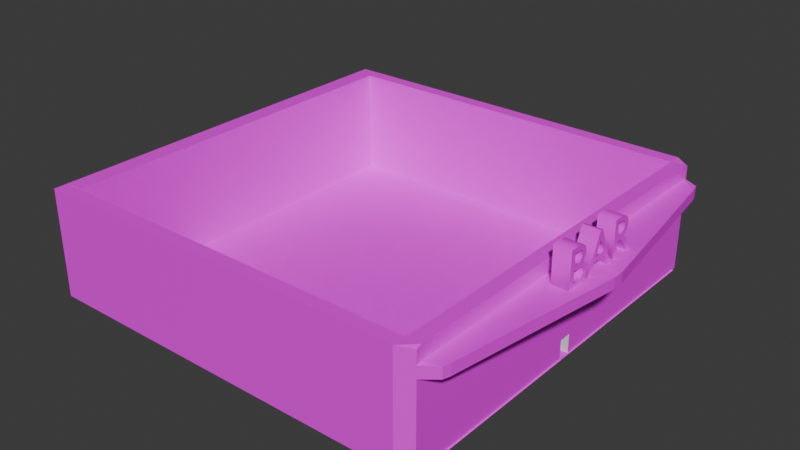 # Source: Bar.blend  (saved by Blender 4.0.36; exported with 4.5.12 LTS)
import bpy
from mathutils import Matrix  # noqa: F401  (used for matrix-valued properties, if any)

bpy.ops.wm.read_factory_settings(use_empty=True)
scene = bpy.context.scene
scene.name = 'Scene'

# ---- collections
col_collection = bpy.data.collections.new('Collection'); scene.collection.children.link(col_collection)

# ---- images (referenced by path relative to the original .blend; pixels are not part of the script)
import os
ASSET_DIR = os.environ.get("B2B_ASSET_DIR", "")  # directory of the original .blend (textures are referenced by path, not embedded)
HERE = os.path.dirname(os.path.abspath(__file__))  # packed textures are extracted next to this script under _unpacked/

def load_image(name, relpath, width, height, colorspace="sRGB"):
    """Load a texture the original file referenced (path relative to the .blend, or extracted next to this script)."""
    p = next((c for c in (os.path.join(HERE, relpath), os.path.join(ASSET_DIR, relpath)) if relpath and os.path.exists(c)), "")
    if p:
        img = bpy.data.images.load(p, check_existing=True)
        img.name = name
    else:  # same state as the original file: an image datablock whose file is absent (Cycles renders it pink)
        img = bpy.data.images.new(name, width, height)
        img.source = "FILE"
        img.filepath = "//" + (relpath or name)
    img.colorspace_settings.name = colorspace
    return img
img_bbh_textures_09000_rgba16_png = load_image('bbh_textures.09000.rgba16.png', 'bbh_textures.09000.rgba16.png', 1024, 1024, 'sRGB')
img_hmc_textures_09800_rgba16_png = load_image('hmc_textures.09800.rgba16.png', 'hmc_textures.09800.rgba16.png', 1024, 1024, 'sRGB')
img_ttm_textures_07000_rgba16_png = load_image('ttm_textures.07000.rgba16.png', 'ttm_textures.07000.rgba16.png', 1024, 1024, 'sRGB')
img_jrb_textures_0a000_rgba16_png = load_image('jrb_textures.0A000.rgba16.png', 'jrb_textures.0A000.rgba16.png', 1024, 1024, 'sRGB')
img_bbh_textures_04800_rgba16_png = load_image('bbh_textures.04800.rgba16.png', 'bbh_textures.04800.rgba16.png', 1024, 1024, 'sRGB')

# ---- materials (node trees are filled in below, after node groups)
mat_floor = bpy.data.materials.new('Floor')
mat_floor.use_transparent_shadow = False
mat_material = bpy.data.materials.new('Material')
mat_material.alpha_threshold = 0.0
mat_material.use_transparent_shadow = False
mat_material.roughness = 0.5
mat_material.line_color = (0.0, 0.0, 0.0, 1.0)
mat_outside = bpy.data.materials.new('Outside')
mat_outside.use_transparent_shadow = False
mat_thingy = bpy.data.materials.new('Thingy')
mat_thingy.use_transparent_shadow = False
mat_inside = bpy.data.materials.new('Inside')
mat_inside.use_transparent_shadow = False
mat_text = bpy.data.materials.new('Text')
mat_text.use_transparent_shadow = False

# ---- material node trees
mat_floor.use_nodes = True; mat_floor.node_tree.nodes.clear()
_N = mat_floor.node_tree.nodes; _L = mat_floor.node_tree.links
n0 = _N.new('ShaderNodeBsdfPrincipled'); n0.name = 'Principled BSDF'; n0.location = (10, 300)
n0.inputs[3].default_value = 1.45
n1 = _N.new('ShaderNodeOutputMaterial'); n1.name = 'Material Output'; n1.location = (300, 300)
n2 = _N.new('ShaderNodeTexImage'); n2.name = 'Image Texture'; n2.location = (-280, 280)
n2.image = img_bbh_textures_09000_rgba16_png
_L.new(n0.outputs[0], n1.inputs[0])
_L.new(n2.outputs[0], n0.inputs[0])
n1.is_active_output = True
mat_material.use_nodes = True; mat_material.node_tree.nodes.clear()
_N = mat_material.node_tree.nodes; _L = mat_material.node_tree.links
n0 = _N.new('ShaderNodeOutputMaterial'); n0.name = 'Material Output'; n0.location = (300, 300)
n1 = _N.new('ShaderNodeBsdfPrincipled'); n1.name = 'Principled BSDF'; n1.location = (10, 300)
n1.inputs[3].default_value = 1.45
_L.new(n1.outputs[0], n0.inputs[0])
n0.is_active_output = True
mat_outside.use_nodes = True; mat_outside.node_tree.nodes.clear()
_N = mat_outside.node_tree.nodes; _L = mat_outside.node_tree.links
n0 = _N.new('ShaderNodeBsdfPrincipled'); n0.name = 'Principled BSDF'; n0.location = (10, 300)
n0.inputs[3].default_value = 1.45
n1 = _N.new('ShaderNodeOutputMaterial'); n1.name = 'Material Output'; n1.location = (300, 300)
n2 = _N.new('ShaderNodeTexImage'); n2.name = 'Image Texture'; n2.location = (-280, 280)
n2.image = img_hmc_textures_09800_rgba16_png
_L.new(n0.outputs[0], n1.inputs[0])
_L.new(n2.outputs[0], n0.inputs[0])
n1.is_active_output = True
mat_thingy.use_nodes = True; mat_thingy.node_tree.nodes.clear()
_N = mat_thingy.node_tree.nodes; _L = mat_thingy.node_tree.links
n0 = _N.new('ShaderNodeBsdfPrincipled'); n0.name = 'Principled BSDF'; n0.location = (10, 300)
n0.inputs[3].default_value = 1.45
n1 = _N.new('ShaderNodeOutputMaterial'); n1.name = 'Material Output'; n1.location = (300, 300)
n2 = _N.new('ShaderNodeTexImage'); n2.name = 'Image Texture'; n2.location = (-280, 280)
n2.image = img_ttm_textures_07000_rgba16_png
_L.new(n0.outputs[0], n1.inputs[0])
_L.new(n2.outputs[0], n0.inputs[0])
n1.is_active_output = True
mat_inside.use_nodes = True; mat_inside.node_tree.nodes.clear()
_N = mat_inside.node_tree.nodes; _L = mat_inside.node_tree.links
n0 = _N.new('ShaderNodeBsdfPrincipled'); n0.name = 'Principled BSDF'; n0.location = (10, 300)
n0.inputs[3].default_value = 1.45
n1 = _N.new('ShaderNodeOutputMaterial'); n1.name = 'Material Output'; n1.location = (300, 300)
n2 = _N.new('ShaderNodeTexImage'); n2.name = 'Image Texture'; n2.location = (-280, 280)
n2.image = img_jrb_textures_0a000_rgba16_png
_L.new(n0.outputs[0], n1.inputs[0])
_L.new(n2.outputs[0], n0.inputs[0])
n1.is_active_output = True
mat_text.use_nodes = True; mat_text.node_tree.nodes.clear()
_N = mat_text.node_tree.nodes; _L = mat_text.node_tree.links
n0 = _N.new('ShaderNodeBsdfPrincipled'); n0.name = 'Principled BSDF'; n0.location = (10, 300)
n0.inputs[3].default_value = 1.45
n1 = _N.new('ShaderNodeOutputMaterial'); n1.name = 'Material Output'; n1.location = (300, 300)
n2 = _N.new('ShaderNodeTexImage'); n2.name = 'Image Texture'; n2.location = (-280, 280)
n2.image = img_bbh_textures_04800_rgba16_png
_L.new(n0.outputs[0], n1.inputs[0])
_L.new(n2.outputs[0], n0.inputs[0])
n1.is_active_output = True

# ---- world
world_world = bpy.data.worlds.new('World'); scene.world = world_world
world_world.use_nodes = True; world_world.node_tree.nodes.clear()
_N = world_world.node_tree.nodes; _L = world_world.node_tree.links
n0 = _N.new('ShaderNodeOutputWorld'); n0.name = 'World Output'; n0.location = (300, 300)
n1 = _N.new('ShaderNodeBackground'); n1.name = 'Background'; n1.location = (10, 300)
n1.inputs[0].default_value = (0.05088, 0.05088, 0.05088, 1.0)
_L.new(n1.outputs[0], n0.inputs[0])
n0.is_active_output = True
world_world.color = (0.05088, 0.05088, 0.05088)
world_world.use_sun_shadow = False
world_world.sun_shadow_jitter_overblur = 0.0

# ---- meshes
me_plane = bpy.data.meshes.new('Plane')
me_plane.from_pydata([(-1.0, -1.0, 0.0), (1.0, -1.0, 0.0), (-1.0, 1.0, 0.0), (1.0, 1.0, 0.0)], [], [(0, 1, 3, 2)])
_uv = me_plane.uv_layers.new(name='UVMap')
_uv.uv.foreach_set('vector', [-9.183, -9.183, 10.18, -9.183, 10.18, 10.18, -9.183, 10.18])
me_plane.materials.append(mat_floor)
me_plane.update()
me_cube_001 = bpy.data.meshes.new('Cube.001')
me_cube_001.from_pydata([(-1.0, -1.0, -1.0), (-1.0, -1.0, 1.0), (-1.0, 1.0, -1.0), (-1.0, 1.0, 1.0), (1.0, -0.9584, -0.9989), (1.0, -0.9584, 0.9637), (1.0, 0.9584, -0.9989), (1.0, 0.9584, 0.9637), (-1.0, 0.0286, -1.0), (-1.0, 0.0286, 1.0), (1.0, 0.0286, -1.0), (1.0, 0.0286, 1.0), (-1.0, -0.03199, -1.0), (1.0, -0.03199, 1.0), (-1.0, -0.03199, 1.0), (1.0, -0.03199, -1.0), (-1.0, -1.0, -0.6463), (-1.0, 1.0, -0.6463), (1.0, 0.9584, -0.6142), (1.0, -0.9584, -0.6142), (1.0, 0.0286, -0.6463), (-1.0, 0.0286, -0.6463), (-1.0, -0.03199, -0.6463), (1.0, -0.03199, -0.6463), (-1.0, -1.0, 0.7452), (-1.0, 1.0, 0.7452), (1.0, 0.9584, 0.7195), (1.0, -0.9584, 0.7195), (1.0, 0.0286, 0.7452), (-1.0, 0.0286, 0.7452), (-1.0, -0.03199, 0.7452), (1.0, -0.03199, 0.7452), (-1.0, 1.0, 0.5304), (1.0, 0.9584, 0.5136), (1.0, -0.9584, 0.5136), (1.0, 0.0286, 0.5304), (-1.0, 0.0286, 0.5304), (-1.0, -0.03199, 0.5304), (1.0, -0.03199, 0.5304), (-1.0, -1.0, 0.5304), (7.126, 0.02685, 0.7388), (7.126, -0.03014, 0.7388), (3.121, 0.9119, 0.7358), (3.121, -0.912, 0.7358), (3.121, 0.9119, 0.5398), (3.121, -0.912, 0.5398), (7.126, 0.02685, 0.5368), (7.126, -0.03014, 0.5368), (-1.0, -0.9342, -1.0), (1.0, -0.9342, 1.0), (-1.0, -0.9342, 1.0), (1.0, -0.9342, -1.0), (-1.0, -0.9342, -0.6463), (1.0, -0.9342, -0.6463), (-1.0, -0.9342, 0.7452), (1.0, -0.9342, 0.7452), (1.0, -0.9342, 0.5304), (-1.0, -0.9342, 0.5304), (3.393, -0.8787, 0.7388), (3.393, -0.8787, 0.5368), (-1.0, 0.9345, 1.0), (1.0, 0.9345, -1.0), (-1.0, 0.9345, -1.0), (1.0, 0.9345, 1.0), (1.0, 0.9345, -0.6463), (-1.0, 0.9345, -0.6463), (1.0, 0.9345, 0.7452), (-1.0, 0.9345, 0.7452), (-1.0, 0.9345, 0.5304), (1.0, 0.9345, 0.5304), (3.391, 0.8788, 0.7388), (3.391, 0.8788, 0.5368), (-56.01, -0.9342, -1.0), (-56.01, -1.0, -1.0), (-56.01, -1.0, 0.7452), (-56.01, -1.0, 1.0), (-56.01, 0.9345, 1.0), (-56.01, 1.0, 1.0), (-56.01, 1.0, -0.6463), (-56.01, 1.0, -1.0), (-56.01, -1.0, -0.6463), (-56.01, 1.0, 0.5304), (-56.01, 0.9345, -0.6463), (-56.01, -1.0, 0.5304), (-56.01, 1.0, 0.7452), (-56.01, 0.9345, 0.7452), (-56.01, 0.9345, 0.5304), (-56.01, -0.9342, 1.0), (-56.01, -0.9342, -0.6463), (-56.01, -0.9342, 0.7452), (-56.01, -0.9342, 0.5304), (-56.01, 0.9345, -1.0), (-53.38, 0.9345, -0.6463), (-53.38, 0.9345, 0.5304), (-53.38, 1.0, 0.5304), (-53.38, 1.0, -0.6463), (-53.38, 0.9345, 1.0), (-53.38, 0.9345, 0.7452), (-53.38, 1.0, 0.7452), (-53.38, 1.0, 1.0), (-53.38, 0.9345, -1.0), (-53.38, 1.0, -1.0), (-53.15, -1.0, 0.5304), (-53.15, -1.0, 0.7452), (-53.15, -0.9342, 1.0), (-53.15, -1.0, 1.0), (-53.15, -0.9342, 0.5304), (-53.15, -0.9342, 0.7452), (-53.15, -1.0, -1.0), (-53.15, -0.9342, -1.0), (-53.15, -1.0, -0.6463), (-53.15, -0.9342, -0.6463), (-53.38, -0.9339, 0.5304), (-56.01, -0.9339, 0.5304), (-56.01, -0.9339, -0.6463), (-56.01, -0.9339, 0.7452), (-56.01, -0.9339, -1.0), (-56.01, -0.9339, 1.0), (-53.38, -0.9339, 1.0), (-53.38, -0.9339, -1.0), (-53.38, -0.9339, -0.6463), (-53.38, -0.9339, 0.7452)], [], [(110, 102, 83, 80), (25, 3, 7, 26), (55, 49, 5, 27), (27, 5, 1, 24), (48, 51, 4, 0), (49, 50, 1, 5), (63, 60, 9, 11), (62, 61, 10, 8), (66, 63, 11, 28), (30, 14, 9, 29), (54, 50, 14, 30), (11, 9, 14, 13), (8, 10, 15, 12), (28, 11, 13, 31), (48, 52, 22, 12), (61, 64, 20, 10), (4, 19, 16, 0), (51, 53, 19, 4), (2, 17, 18, 6), (96, 76, 117, 118), (33, 26, 42, 44), (57, 54, 30, 37), (37, 30, 29, 36), (69, 33, 44, 71), (34, 27, 24, 39), (28, 31, 41, 40), (32, 25, 26, 33), (109, 108, 73, 72), (107, 106, 90, 89), (17, 32, 33, 18), (53, 56, 34, 19), (19, 34, 39, 16), (64, 69, 35, 20), (22, 37, 36, 21), (52, 57, 37, 22), (20, 35, 38, 23), (46, 40, 41, 47), (71, 70, 40, 46), (59, 58, 43, 45), (56, 38, 47, 59), (55, 27, 43, 58), (66, 28, 40, 70), (38, 35, 46, 47), (27, 34, 45, 43), (22, 23, 15, 12), (20, 23, 22, 21), (10, 20, 21, 8), (31, 55, 58, 41), (34, 56, 59, 45), (47, 41, 58, 59), (105, 104, 87, 75), (23, 38, 56, 53), (76, 85, 115, 117), (15, 23, 53, 51), (102, 103, 74, 83), (94, 95, 78, 81), (13, 14, 50, 49), (12, 15, 51, 48), (31, 13, 49, 55), (26, 66, 70, 42), (44, 42, 70, 71), (18, 33, 69, 64), (21, 36, 68, 65), (36, 29, 67, 68), (35, 69, 71, 46), (8, 21, 65, 62), (6, 18, 64, 61), (26, 7, 63, 66), (2, 6, 61, 62), (7, 3, 60, 63), (29, 9, 60, 67), (85, 76, 77, 84), (91, 82, 78, 79), (86, 85, 84, 81), (82, 86, 81, 78), (80, 83, 90, 88), (83, 74, 89, 90), (73, 80, 88, 72), (74, 75, 87, 89), (99, 98, 84, 77), (97, 96, 118, 121), (98, 94, 81, 84), (103, 105, 75, 74), (101, 100, 91, 79), (111, 109, 72, 88), (96, 99, 77, 76), (93, 97, 121, 112), (104, 107, 89, 87), (95, 101, 79, 78), (106, 111, 88, 90), (108, 110, 80, 73), (17, 2, 101, 95), (62, 65, 92, 100), (60, 3, 99, 96), (2, 62, 100, 101), (25, 32, 94, 98), (68, 67, 97, 93), (3, 25, 98, 99), (32, 17, 95, 94), (65, 68, 93, 92), (67, 60, 96, 97), (0, 16, 110, 108), (57, 52, 111, 106), (50, 54, 107, 104), (52, 48, 109, 111), (24, 1, 105, 103), (39, 24, 103, 102), (1, 50, 104, 105), (54, 57, 106, 107), (48, 0, 108, 109), (16, 39, 102, 110), (121, 118, 117, 115), (120, 112, 113, 114), (112, 121, 115, 113), (119, 120, 114, 116), (86, 82, 114, 113), (85, 86, 113, 115), (91, 100, 119, 116), (100, 92, 120, 119), (82, 91, 116, 114), (92, 93, 112, 120)])
me_cube_001.polygons.foreach_set('material_index', [1, 1, 1, 1, 0, 1, 1, 0, 1, 3, 3, 1, 0, 1, 3, 1, 1, 1, 1, 1, 2, 3, 3, 2, 1, 2, 1, 0, 0, 1, 1, 1, 1, 3, 3, 1, 2, 2, 2, 2, 2, 2, 2, 2, 0, 0, 0, 2, 2, 2, 1, 1, 1, 1, 1, 1, 1, 0, 1, 2, 2, 1, 3, 3, 2, 3, 1, 1, 0, 1, 3, 1, 1, 1, 1, 1, 1, 1, 1, 1, 3, 1, 1, 0, 0, 1, 3, 0, 1, 0, 1, 1, 3, 1, 0, 1, 3, 1, 1, 3, 3, 1, 3, 3, 3, 1, 1, 1, 3, 0, 1, 0, 0, 0, 0, 1, 1, 0, 3, 1, 3])
_uv = me_cube_001.uv_layers.new(name='UVMap')
_uv.uv.foreach_set('vector', [0.4126, -0.9225, -0.3066, -0.9225, -0.3066, -1.081, 0.4126, -1.081, -0.4524, -1.926, -0.6131, -1.926, -0.6131, -2.109, -0.4524, -2.109, 0.8993, 2.269, 1.08, 2.269, 1.08, 2.394, 0.8993, 2.394, -0.4379, 2.081, -0.5936, 2.081, -0.5936, 1.97, -0.4379, 1.97, 0.125, 0.7418, 0.375, 0.7418, 0.375, 0.75, 0.125, 0.75, 0.625, 0.7418, 0.875, 0.7418, 0.875, 0.75, 0.625, 0.75, 0.625, 0.5082, 0.875, 0.5082, 0.875, 0.6214, 0.625, 0.6214, 0.125, 0.5082, 0.375, 0.5082, 0.375, 0.6214, 0.125, 0.6214, 0.8993, -1.27, 1.08, -1.27, 1.08, 0.4458, 0.8993, 0.4458, 0.223, -0.9005, 0.223, -1.379, 0.6839, -1.379, 0.6839, -0.9005, -6.64, -0.9005, -6.64, -1.379, 0.223, -1.379, 0.223, -0.9005, 0.625, 0.6214, 0.875, 0.6214, 0.875, 0.629, 0.625, 0.629, 0.125, 0.6214, 0.375, 0.6214, 0.375, 0.629, 0.125, 0.629, 0.8993, 0.4458, 1.08, 0.4458, 1.08, 0.5606, 0.8993, 0.5606, -6.64, 2.379, -6.64, 1.715, 0.223, 1.715, 0.223, 2.379, 0.899, 2.27, 0.6479, 2.27, 0.6479, 0.5542, 0.899, 0.5542, 0.6287, 2.081, 0.4126, 2.081, 0.4126, 1.97, 0.6287, 1.97, 0.899, -1.269, 0.6479, -1.269, 0.6479, -1.394, 0.899, -1.394, 0.6482, -1.926, 0.4251, -1.926, 0.4251, -2.109, 0.6482, -2.109, 0.875, 0.5082, 0.875, 0.5082, 0.875, 0.5082, 0.875, 0.5082, 0.6795, 1.0, 0.6448, 1.0, 0.6459, 0.6609, 0.6784, 0.6609, -6.64, -0.4967, -6.64, -0.9005, 0.223, -0.9005, 0.223, -0.4967, 0.223, -0.4967, 0.223, -0.9005, 0.6839, -0.9005, 0.6839, -0.4967, 0.01057, 0.9876, -1.144e-08, 0.9876, 0.009608, 0.6457, 0.01954, 0.6022, -0.3066, 2.081, -0.4379, 2.081, -0.4379, 1.97, -0.3066, 1.97, 0.479, 3.182e-08, 0.4888, 3.847e-08, 0.4885, 0.9876, 0.4793, 0.9876, -0.3169, -1.926, -0.4524, -1.926, -0.4524, -2.109, -0.3169, -2.109, 0.125, 0.7418, 0.125, 0.75, 0.125, 0.75, 0.125, 0.7418, 0.5932, 0.008219, 0.5663, 0.008219, 0.5663, 0.008219, 0.5932, 0.008219, 0.4251, -1.926, -0.3169, -1.926, -0.3169, -2.109, 0.4251, -2.109, 0.6479, -1.269, -0.1873, -1.269, -0.1873, -1.394, 0.6479, -1.394, 0.4126, 2.081, -0.3066, 2.081, -0.3066, 1.97, 0.4126, 1.97, 0.6479, 2.27, -0.1873, 2.27, -0.1873, 0.5542, 0.6479, 0.5542, 0.223, 1.715, 0.223, -0.4967, 0.6839, -0.4967, 0.6839, 1.715, -6.64, 1.715, -6.64, -0.4967, 0.223, -0.4967, 0.223, 1.715, 0.6479, 0.5542, -0.1873, 0.5542, -0.1873, 0.4394, 0.6479, 0.4394, 0.7141, 0.03257, 0.7141, 0.0, 0.7233, 0.0, 0.7233, 0.03257, 0.6784, 0.6163, 0.6459, 0.6163, 0.6459, -2.823e-08, 0.6784, -2.965e-08, 0.7131, 0.384, 0.6805, 0.384, 0.6805, 0.3391, 0.7131, 0.3391, 0.3118, 0.9876, 0.1664, 0.9876, 0.1661, 2.141e-07, 0.3029, 0.6019, 0.6342, 2.825e-08, 0.6448, 3.203e-08, 0.6352, 0.3419, 0.6253, 0.3857, 0.333, 3.248e-08, 0.479, 3.182e-08, 0.4793, 0.9876, 0.342, 0.3854, 0.1664, 0.9876, 0.1566, 0.9876, 0.1569, 1.618e-07, 0.1661, 2.141e-07, 0.6795, 8.734e-09, 0.7141, 7.22e-09, 0.7131, 0.3391, 0.6805, 0.3391, 0.0, 0.0, 0.0, 0.0, 0.0, 0.0, 0.0, 0.0, 0.4192, 0.6214, 0.0, 0.0, 0.4192, 0.121, 0.4192, 0.1286, 0.0, 0.0, 0.0, 0.0, 0.0, 0.0, 0.0, 0.0, 0.4888, 3.847e-08, 0.6342, 2.825e-08, 0.6253, 0.3857, 0.4885, 0.9876, 0.3224, 0.9876, 0.3118, 0.9876, 0.3029, 0.6019, 0.3128, 0.6457, 0.7131, 0.9999, 0.6805, 0.9999, 0.6805, 0.384, 0.7131, 0.384, 0.875, 0.75, 0.875, 0.7418, 0.875, 0.7418, 0.875, 0.75, 0.6479, 0.4394, -0.1873, 0.4394, -0.1873, -1.269, 0.6479, -1.269, 1.473, 0.0, 1.473, 0.1274, -0.6205, 0.1274, -0.6205, 0.0, 0.899, 0.4394, 0.6479, 0.4394, 0.6479, -1.269, 0.899, -1.269, -0.3066, -0.9225, -0.4379, -0.9225, -0.4379, -1.081, -0.3066, -1.081, -0.3169, 2.869, 0.4251, 2.869, 0.4251, 3.109, -0.3169, 3.109, 0.625, 0.629, 0.875, 0.629, 0.875, 0.7418, 0.625, 0.7418, 0.125, 0.629, 0.375, 0.629, 0.375, 0.7418, 0.125, 0.7418, 0.8993, 0.5606, 1.08, 0.5606, 1.08, 2.269, 0.8993, 2.269, 0.3224, 3.044e-08, 0.333, 3.248e-08, 0.342, 0.3854, 0.332, 0.3419, 0.6784, 0.6609, 0.6459, 0.6609, 0.6459, 0.6163, 0.6784, 0.6163, 0.6479, 2.394, -0.1873, 2.394, -0.1873, 2.27, 0.6479, 2.27, 0.6839, 1.715, 0.6839, -0.4967, 7.574, -0.4967, 7.574, 1.715, 0.6839, -0.4967, 0.6839, -0.9005, 7.574, -0.9005, 7.574, -0.4967, 0.1566, 0.9876, 0.01057, 0.9876, 0.01954, 0.6022, 0.1569, 1.618e-07, 0.6839, 2.379, 0.6839, 1.715, 7.574, 1.715, 7.574, 2.379, 0.899, 2.394, 0.6479, 2.394, 0.6479, 2.27, 0.899, 2.27, 0.8993, -1.394, 1.08, -1.394, 1.08, -1.27, 0.8993, -1.27, 0.125, 0.5, 0.375, 0.5, 0.375, 0.5082, 0.125, 0.5082, 0.625, 0.5, 0.875, 0.5, 0.875, 0.5082, 0.625, 0.5082, 0.6839, -0.9005, 0.6839, -1.379, 7.574, -1.379, 7.574, -0.9005, 1.473, 0.1274, 1.473, 0.0, 1.547, 0.0, 1.547, 0.1274, 1.473, 1.0, 1.473, 0.8232, 1.547, 0.8232, 1.547, 1.0, 1.473, 0.2348, 1.473, 0.1274, 1.547, 0.1274, 1.547, 0.2348, 1.473, 0.8232, 1.473, 0.2348, 1.547, 0.2348, 1.547, 0.8232, 1.547, 0.8232, 1.547, 0.2348, 1.62, 0.2348, 1.62, 0.8232, 1.547, 0.2348, 1.547, 0.1274, 1.62, 0.1274, 1.62, 0.2348, 1.547, 1.0, 1.547, 0.8232, 1.62, 0.8232, 1.62, 1.0, 1.547, 0.1274, 1.547, 0.0, 1.62, 0.0, 1.62, 0.1274, -0.6131, 2.869, -0.4524, 2.869, -0.4524, 3.109, -0.6131, 3.109, -5.747, -0.8994, -5.747, -1.378, 6.681, -1.378, 6.681, -0.8994, -0.4524, 2.869, -0.3169, 2.869, -0.3169, 3.109, -0.4524, 3.109, -0.4379, -0.9225, -0.5936, -0.9225, -0.5936, -1.081, -0.4379, -1.081, 0.125, 0.5, 0.125, 0.5082, 0.125, 0.5082, 0.125, 0.5, 0.4192, 0.008219, 0.375, 0.008219, 0.375, 0.008219, 0.4192, 0.008219, 0.875, 0.5082, 0.875, 0.5, 0.875, 0.5, 0.875, 0.5082, -5.747, -0.4959, -5.747, -0.8994, 6.681, -0.8994, 6.681, -0.4959, 0.625, 0.008219, 0.5932, 0.008219, 0.5932, 0.008219, 0.625, 0.008219, 0.4251, 2.869, 0.6482, 2.869, 0.6482, 3.109, 0.4251, 3.109, 0.5663, 0.008219, 0.4192, 0.008219, 0.4192, 0.008219, 0.5663, 0.008219, 0.6287, -0.9225, 0.4126, -0.9225, 0.4126, -1.081, 0.6287, -1.081, 0.4251, -1.926, 0.6482, -1.926, 0.6482, 2.869, 0.4251, 2.869, 7.377, -1.127, 7.377, -0.5514, -7.339, -0.5514, -7.339, -1.127, 0.875, 0.5082, 0.875, 0.5, 0.875, 0.5, 0.875, 0.5082, 0.125, 0.5, 0.125, 0.5082, 0.125, 0.5082, 0.125, 0.5, -0.4524, -1.926, -0.3169, -1.926, -0.3169, 2.869, -0.4524, 2.869, 7.377, 1.363, 7.377, 1.712, -7.339, 1.712, -7.339, 1.363, -0.6131, -1.926, -0.4524, -1.926, -0.4524, 2.869, -0.6131, 2.869, -0.3169, -1.926, 0.4251, -1.926, 0.4251, 2.869, -0.3169, 2.869, 7.377, -0.5514, 7.377, 1.363, -7.339, 1.363, -7.339, -0.5514, 7.377, 1.712, 7.377, 2.127, -7.339, 2.127, -7.339, 1.712, 0.6287, 1.97, 0.4126, 1.97, 0.4126, -0.9225, 0.6287, -0.9225, -7.195, 1.585, -7.195, -0.8218, 7.233, -0.8218, 7.233, 1.585, -7.195, 2.545, -7.195, 2.024, 7.233, 2.024, 7.233, 2.545, -7.195, -0.8218, -7.195, -1.545, 7.233, -1.545, 7.233, -0.8218, -0.4379, 1.97, -0.5936, 1.97, -0.5936, -0.9225, -0.4379, -0.9225, -0.3066, 1.97, -0.4379, 1.97, -0.4379, -0.9225, -0.3066, -0.9225, 0.875, 0.75, 0.875, 0.7418, 0.875, 0.7418, 0.875, 0.75, -7.195, 2.024, -7.195, 1.585, 7.233, 1.585, 7.233, 2.024, 0.125, 0.7418, 0.125, 0.75, 0.125, 0.75, 0.125, 0.7418, 0.4126, 1.97, -0.3066, 1.97, -0.3066, -0.9225, 0.4126, -0.9225, 0.5932, 0.2418, 0.625, 0.2418, 0.625, 0.2418, 0.5932, 0.2418, 0.4192, 0.2418, 0.5663, 0.2418, 0.5663, 0.2418, 0.4192, 0.2418, 0.5663, 0.2418, 0.5932, 0.2418, 0.5932, 0.2418, 0.5663, 0.2418, 0.375, 0.2418, 0.4192, 0.2418, 0.4192, 0.2418, 0.375, 0.2418, 1.473, 0.2348, 1.473, 0.8232, -0.6205, 0.8232, -0.6205, 0.2348, 1.473, 0.1274, 1.473, 0.2348, -0.6205, 0.2348, -0.6205, 0.1274, 0.125, 0.5082, 0.125, 0.5082, 0.125, 0.5082, 0.125, 0.5082, -5.747, 2.378, -5.747, 1.714, 6.681, 1.714, 6.681, 2.378, 1.473, 0.8232, 1.473, 1.0, -0.6205, 1.0, -0.6205, 0.8232, -5.747, 1.714, -5.747, -0.4959, 6.681, -0.4959, 6.681, 1.714])
me_cube_001.materials.append(mat_material)
me_cube_001.materials.append(mat_outside)
me_cube_001.materials.append(mat_thingy)
me_cube_001.materials.append(mat_inside)
me_cube_001.update()

# ---- curves / text
txt_text = bpy.data.curves.new('Text', 'FONT')
txt_text.dimensions = '2D'
txt_text.body = 'BAR'
txt_text.materials.append(mat_text)
txt_text.extrude = 0.16
txt_text.resolution_u = 44

# ---- objects
ob_floor = bpy.data.objects.new('Floor', me_plane)
ob_cube = bpy.data.objects.new('Cube', me_cube_001)
ob_text = bpy.data.objects.new('Text', txt_text)

# ---- transforms, parenting, visibility, modifiers, constraints
ob_floor.location = (0.0, 0.0, 0.0)
ob_floor.scale = (27.35, 27.35, 27.35)
ob_cube.location = (26.16, 0.0, 7.721)
ob_cube.scale = (1.0, 29.22, 7.737)
ob_text.location = (29.84, -7.284, 13.37)
ob_text.rotation_euler = (1.571, -4.371e-08, 1.571)
ob_text.scale = (7.439, 7.439, 7.439)
_m = ob_text.modifiers.new('Decimate', 'DECIMATE')
_m.ratio = 0.1156

# ---- collection membership
col_collection.objects.link(ob_floor)
col_collection.objects.link(ob_cube)
col_collection.objects.link(ob_text)

# ---- scene / render settings (as saved in the file)
scene.frame_start = 1; scene.frame_end = 250; scene.frame_set(1)
scene.render.engine = 'BLENDER_EEVEE_NEXT'
scene.cycles.sampling_pattern = 'TABULATED_SOBOL'
bpy.context.view_layer.update()

# ---- added for rendering (the .blend has no active camera and no usable light): camera, sun
cam_auto = bpy.data.cameras.new('AutoCamera')
cam_auto.lens = 50.0
cam_auto.sensor_width = 36.0
cam_auto.clip_end = 1428.76
ob_auto_camera = bpy.data.objects.new('AutoCamera', cam_auto)
scene.collection.objects.link(ob_auto_camera)
ob_auto_camera.location = (83.1335, -97.6937, 74.3599)
ob_auto_camera.rotation_euler = (1.09748, -7.21219e-08, 0.694738)
scene.camera = ob_auto_camera
light_auto_sun = bpy.data.lights.new('AutoSun', 'SUN')
light_auto_sun.energy = 3.0
light_auto_sun.angle = 0.0523599
ob_auto_sun = bpy.data.objects.new('AutoSun', light_auto_sun)
scene.collection.objects.link(ob_auto_sun)
ob_auto_sun.rotation_euler = (0.872665, 0.174533, 0.523599)
bpy.context.view_layer.update()
